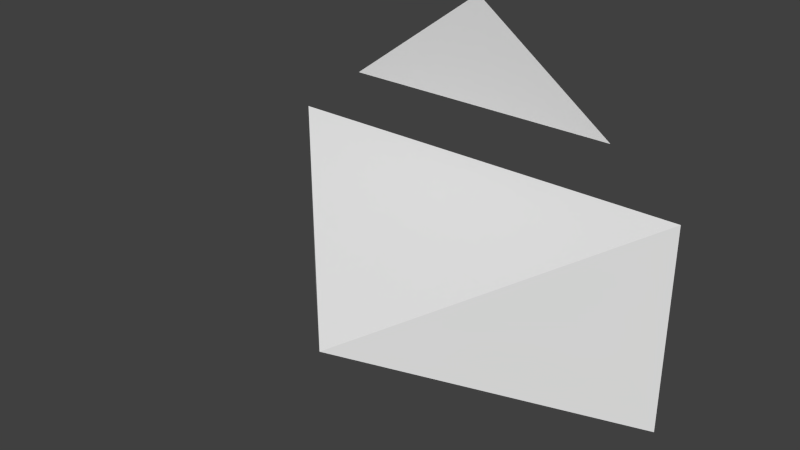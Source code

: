 # Source: camera.blend  (saved by Blender 2.65.0; exported with 4.5.12 LTS)
import bpy
from mathutils import Matrix  # noqa: F401  (used for matrix-valued properties, if any)

bpy.ops.wm.read_factory_settings(use_empty=True)
scene = bpy.context.scene
scene.name = 'Scene'

# ---- collections
col_collection_1 = bpy.data.collections.new('Collection 1'); scene.collection.children.link(col_collection_1)

# ---- world
world_world = bpy.data.worlds.new('World'); scene.world = world_world
world_world.color = (0.05088, 0.05088, 0.05088)
world_world.use_sun_shadow = False
world_world.sun_shadow_jitter_overblur = 0.0
world_world.cycles.sampling_method = 'MANUAL'
world_world.cycles.sample_map_resolution = 256

# ---- meshes
me_cube_001 = bpy.data.meshes.new('Cube.001')
me_cube_001.from_pydata([(0.0, -7.451e-09, 0.0), (1.0, 1.0, -0.4972), (1.0, -1.0, -0.4972), (1.0, 1.0, 0.5001), (1.0, -1.0, 0.5001), (1.0, 0.6643, 0.7494), (1.0, -0.6643, 0.7494), (1.0, -7.451e-09, 1.236)], [], [(0, 3, 1), (4, 0, 2), (0, 1, 2), (4, 3, 0), (6, 5, 7)])
me_cube_001.use_remesh_preserve_volume = False
me_cube_001.use_remesh_preserve_attributes = False
me_cube_001.use_mirror_vertex_groups = False
me_cube_001.update()

# ---- objects
ob_cube = bpy.data.objects.new('Cube', me_cube_001)

# ---- transforms, parenting, visibility, modifiers, constraints
ob_cube.location = (0.0, 0.0, 0.0)
ob_cube.rotation_euler = (0.0, 0.0, 1.571)
ob_cube.lineart.crease_threshold = 0.0

# ---- collection membership
col_collection_1.objects.link(ob_cube)

# ---- scene / render settings (as saved in the file)
scene.frame_start = 1; scene.frame_end = 250; scene.frame_set(0)
scene.render.engine = 'BLENDER_EEVEE_NEXT'
scene.render.image_settings.color_mode = 'RGB'
scene.render.image_settings.compression = 90
scene.render.resolution_percentage = 50
scene.render.dither_intensity = 0.0
scene.render.bake_margin = 2
scene.render.bake_bias = 0.0
scene.cycles.use_denoising = False
scene.cycles.samples = 10
scene.cycles.sampling_pattern = 'TABULATED_SOBOL'
scene.cycles.light_sampling_threshold = 0.0
scene.cycles.use_adaptive_sampling = False
scene.cycles.use_light_tree = False
scene.cycles.blur_glossy = 0.0
scene.cycles.volume_bounces = 1
scene.cycles.pixel_filter_type = 'GAUSSIAN'
scene.cycles.sample_clamp_indirect = 0.0
scene.view_settings.view_transform = 'Standard'
bpy.context.view_layer.update()

# ---- added for rendering (the .blend has no active camera and no usable light): camera, sun
cam_auto = bpy.data.cameras.new('AutoCamera')
cam_auto.lens = 50.0
cam_auto.sensor_width = 36.0
cam_auto.clip_end = 1000.0
ob_auto_camera = bpy.data.objects.new('AutoCamera', cam_auto)
scene.collection.objects.link(ob_auto_camera)
ob_auto_camera.location = (2.61759, -2.64111, 2.46348)
ob_auto_camera.rotation_euler = (1.09748, -7.21219e-08, 0.694738)
scene.camera = ob_auto_camera
light_auto_sun = bpy.data.lights.new('AutoSun', 'SUN')
light_auto_sun.energy = 3.0
light_auto_sun.angle = 0.0523599
ob_auto_sun = bpy.data.objects.new('AutoSun', light_auto_sun)
scene.collection.objects.link(ob_auto_sun)
ob_auto_sun.rotation_euler = (0.872665, 0.174533, 0.523599)
bpy.context.view_layer.update()
